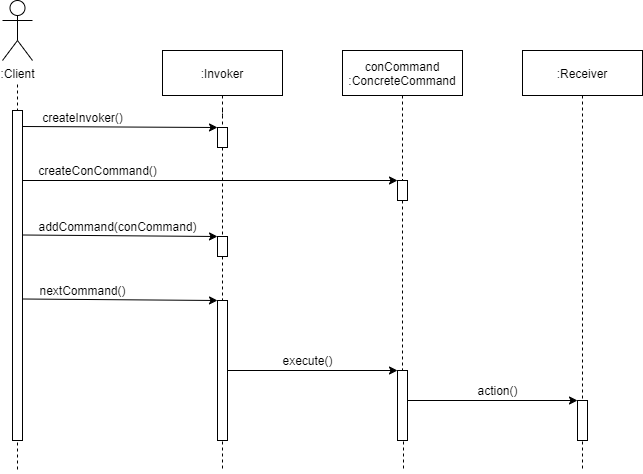

The diagram above was exported from draw.io. Its source (the exported page's mxGraphModel, read from the mxfile embedded in the PNG):
<mxGraphModel dx="1697" dy="893" grid="1" gridSize="10" guides="1" tooltips="1" connect="1" arrows="1" fold="1" page="1" pageScale="1" pageWidth="850" pageHeight="1100" math="0" shadow="0">
  <root>
    <mxCell id="l_4f08Dw-Fv2kE0dJ_jC-0" />
    <mxCell id="l_4f08Dw-Fv2kE0dJ_jC-1" parent="l_4f08Dw-Fv2kE0dJ_jC-0" />
    <mxCell id="l_4f08Dw-Fv2kE0dJ_jC-4" style="edgeStyle=orthogonalEdgeStyle;rounded=0;orthogonalLoop=1;jettySize=auto;html=1;fontColor=default;strokeColor=default;labelBackgroundColor=default;dashed=1;endArrow=none;endFill=0;" edge="1" parent="l_4f08Dw-Fv2kE0dJ_jC-1">
      <mxGeometry relative="1" as="geometry">
        <mxPoint x="115" y="284" as="targetPoint" />
        <mxPoint x="115" y="254" as="sourcePoint" />
      </mxGeometry>
    </mxCell>
    <mxCell id="l_4f08Dw-Fv2kE0dJ_jC-2" value=":Client" style="shape=umlActor;verticalLabelPosition=bottom;verticalAlign=top;html=1;fillColor=default;strokeColor=default;fontColor=default;" vertex="1" parent="l_4f08Dw-Fv2kE0dJ_jC-1">
      <mxGeometry x="100" y="170" width="30" height="60" as="geometry" />
    </mxCell>
    <mxCell id="l_4f08Dw-Fv2kE0dJ_jC-5" value="" style="rounded=0;whiteSpace=wrap;html=1;fontColor=default;strokeColor=default;fillColor=default;" vertex="1" parent="l_4f08Dw-Fv2kE0dJ_jC-1">
      <mxGeometry x="110" y="280" width="10" height="330" as="geometry" />
    </mxCell>
    <mxCell id="l_4f08Dw-Fv2kE0dJ_jC-6" style="edgeStyle=orthogonalEdgeStyle;rounded=0;orthogonalLoop=1;jettySize=auto;html=1;fontColor=default;strokeColor=default;labelBackgroundColor=default;dashed=1;endArrow=none;endFill=0;" edge="1" parent="l_4f08Dw-Fv2kE0dJ_jC-1">
      <mxGeometry relative="1" as="geometry">
        <mxPoint x="115" y="642" as="targetPoint" />
        <mxPoint x="115" y="612" as="sourcePoint" />
      </mxGeometry>
    </mxCell>
    <mxCell id="l_4f08Dw-Fv2kE0dJ_jC-16" style="edgeStyle=orthogonalEdgeStyle;rounded=0;orthogonalLoop=1;jettySize=auto;html=1;labelBackgroundColor=default;fontColor=default;endArrow=none;endFill=0;strokeColor=default;dashed=1;" edge="1" parent="l_4f08Dw-Fv2kE0dJ_jC-1" source="l_4f08Dw-Fv2kE0dJ_jC-7">
      <mxGeometry relative="1" as="geometry">
        <mxPoint x="500" y="350" as="targetPoint" />
      </mxGeometry>
    </mxCell>
    <mxCell id="l_4f08Dw-Fv2kE0dJ_jC-7" value="conCommand&lt;br&gt;:ConcreteCommand" style="rounded=0;whiteSpace=wrap;html=1;fontColor=default;strokeColor=default;fillColor=default;labelBackgroundColor=default;" vertex="1" parent="l_4f08Dw-Fv2kE0dJ_jC-1">
      <mxGeometry x="440" y="220" width="120" height="45" as="geometry" />
    </mxCell>
    <mxCell id="l_4f08Dw-Fv2kE0dJ_jC-10" style="edgeStyle=orthogonalEdgeStyle;rounded=0;orthogonalLoop=1;jettySize=auto;html=1;dashed=1;labelBackgroundColor=default;fontColor=default;endArrow=none;endFill=0;strokeColor=default;entryX=0.5;entryY=0;entryDx=0;entryDy=0;fillColor=default;" edge="1" parent="l_4f08Dw-Fv2kE0dJ_jC-1" source="l_4f08Dw-Fv2kE0dJ_jC-8" target="l_4f08Dw-Fv2kE0dJ_jC-13">
      <mxGeometry relative="1" as="geometry">
        <mxPoint x="320" y="260" as="targetPoint" />
      </mxGeometry>
    </mxCell>
    <mxCell id="l_4f08Dw-Fv2kE0dJ_jC-8" value=":Invoker" style="rounded=0;whiteSpace=wrap;html=1;fontColor=default;strokeColor=default;fillColor=default;" vertex="1" parent="l_4f08Dw-Fv2kE0dJ_jC-1">
      <mxGeometry x="260" y="220" width="120" height="45" as="geometry" />
    </mxCell>
    <mxCell id="l_4f08Dw-Fv2kE0dJ_jC-40" style="edgeStyle=orthogonalEdgeStyle;rounded=0;orthogonalLoop=1;jettySize=auto;html=1;entryX=0.5;entryY=0;entryDx=0;entryDy=0;dashed=1;labelBackgroundColor=default;fontColor=default;endArrow=none;endFill=0;strokeColor=default;fillColor=default;" edge="1" parent="l_4f08Dw-Fv2kE0dJ_jC-1" source="l_4f08Dw-Fv2kE0dJ_jC-9" target="l_4f08Dw-Fv2kE0dJ_jC-32">
      <mxGeometry relative="1" as="geometry" />
    </mxCell>
    <mxCell id="l_4f08Dw-Fv2kE0dJ_jC-9" value=":Receiver" style="rounded=0;whiteSpace=wrap;html=1;fontColor=default;strokeColor=default;fillColor=default;" vertex="1" parent="l_4f08Dw-Fv2kE0dJ_jC-1">
      <mxGeometry x="620" y="220" width="120" height="45" as="geometry" />
    </mxCell>
    <mxCell id="l_4f08Dw-Fv2kE0dJ_jC-12" value="" style="endArrow=classic;html=1;rounded=0;labelBackgroundColor=default;fontColor=default;strokeColor=default;exitX=0.75;exitY=0;exitDx=0;exitDy=0;entryX=0;entryY=0;entryDx=0;entryDy=0;" edge="1" parent="l_4f08Dw-Fv2kE0dJ_jC-1" target="l_4f08Dw-Fv2kE0dJ_jC-13">
      <mxGeometry width="50" height="50" relative="1" as="geometry">
        <mxPoint x="120.5" y="296" as="sourcePoint" />
        <mxPoint x="270" y="296" as="targetPoint" />
      </mxGeometry>
    </mxCell>
    <mxCell id="l_4f08Dw-Fv2kE0dJ_jC-21" style="edgeStyle=orthogonalEdgeStyle;rounded=0;orthogonalLoop=1;jettySize=auto;html=1;entryX=0.5;entryY=0;entryDx=0;entryDy=0;dashed=1;labelBackgroundColor=default;fontColor=default;endArrow=none;endFill=0;strokeColor=default;fillColor=default;" edge="1" parent="l_4f08Dw-Fv2kE0dJ_jC-1" source="l_4f08Dw-Fv2kE0dJ_jC-13" target="l_4f08Dw-Fv2kE0dJ_jC-20">
      <mxGeometry relative="1" as="geometry" />
    </mxCell>
    <mxCell id="l_4f08Dw-Fv2kE0dJ_jC-13" value="" style="rounded=0;whiteSpace=wrap;html=1;fontColor=default;strokeColor=default;fillColor=default;" vertex="1" parent="l_4f08Dw-Fv2kE0dJ_jC-1">
      <mxGeometry x="315" y="297" width="10" height="20" as="geometry" />
    </mxCell>
    <mxCell id="l_4f08Dw-Fv2kE0dJ_jC-15" value="createInvoker()" style="text;html=1;align=center;verticalAlign=middle;resizable=0;points=[];autosize=1;strokeColor=none;fillColor=none;fontColor=default;" vertex="1" parent="l_4f08Dw-Fv2kE0dJ_jC-1">
      <mxGeometry x="130" y="277" width="100" height="20" as="geometry" />
    </mxCell>
    <mxCell id="l_4f08Dw-Fv2kE0dJ_jC-35" style="edgeStyle=orthogonalEdgeStyle;rounded=0;orthogonalLoop=1;jettySize=auto;html=1;entryX=0.5;entryY=0;entryDx=0;entryDy=0;labelBackgroundColor=default;fontColor=default;endArrow=none;endFill=0;strokeColor=default;fillColor=default;dashed=1;" edge="1" parent="l_4f08Dw-Fv2kE0dJ_jC-1" source="l_4f08Dw-Fv2kE0dJ_jC-17" target="l_4f08Dw-Fv2kE0dJ_jC-29">
      <mxGeometry relative="1" as="geometry" />
    </mxCell>
    <mxCell id="l_4f08Dw-Fv2kE0dJ_jC-17" value="" style="rounded=0;whiteSpace=wrap;html=1;fontColor=default;strokeColor=default;fillColor=default;labelBackgroundColor=default;" vertex="1" parent="l_4f08Dw-Fv2kE0dJ_jC-1">
      <mxGeometry x="495" y="350" width="10" height="20" as="geometry" />
    </mxCell>
    <mxCell id="l_4f08Dw-Fv2kE0dJ_jC-18" value="" style="endArrow=classic;html=1;rounded=0;labelBackgroundColor=default;fontColor=default;strokeColor=default;exitX=0.75;exitY=0;exitDx=0;exitDy=0;entryX=0;entryY=0;entryDx=0;entryDy=0;" edge="1" parent="l_4f08Dw-Fv2kE0dJ_jC-1" target="l_4f08Dw-Fv2kE0dJ_jC-17">
      <mxGeometry width="50" height="50" relative="1" as="geometry">
        <mxPoint x="120" y="350" as="sourcePoint" />
        <mxPoint x="274.5" y="351" as="targetPoint" />
      </mxGeometry>
    </mxCell>
    <mxCell id="l_4f08Dw-Fv2kE0dJ_jC-19" value="createConCommand()" style="text;html=1;align=center;verticalAlign=middle;resizable=0;points=[];autosize=1;strokeColor=none;fillColor=none;fontColor=default;" vertex="1" parent="l_4f08Dw-Fv2kE0dJ_jC-1">
      <mxGeometry x="130" y="330" width="130" height="20" as="geometry" />
    </mxCell>
    <mxCell id="l_4f08Dw-Fv2kE0dJ_jC-26" style="edgeStyle=orthogonalEdgeStyle;rounded=0;orthogonalLoop=1;jettySize=auto;html=1;entryX=0.5;entryY=0;entryDx=0;entryDy=0;dashed=1;labelBackgroundColor=default;fontColor=default;endArrow=none;endFill=0;strokeColor=default;fillColor=default;" edge="1" parent="l_4f08Dw-Fv2kE0dJ_jC-1" source="l_4f08Dw-Fv2kE0dJ_jC-20" target="l_4f08Dw-Fv2kE0dJ_jC-25">
      <mxGeometry relative="1" as="geometry" />
    </mxCell>
    <mxCell id="l_4f08Dw-Fv2kE0dJ_jC-20" value="" style="rounded=0;whiteSpace=wrap;html=1;fontColor=default;strokeColor=default;fillColor=default;" vertex="1" parent="l_4f08Dw-Fv2kE0dJ_jC-1">
      <mxGeometry x="315" y="406" width="10" height="20" as="geometry" />
    </mxCell>
    <mxCell id="l_4f08Dw-Fv2kE0dJ_jC-23" value="" style="endArrow=classic;html=1;rounded=0;labelBackgroundColor=default;fontColor=default;strokeColor=default;exitX=0.75;exitY=0;exitDx=0;exitDy=0;entryX=0;entryY=0;entryDx=0;entryDy=0;" edge="1" parent="l_4f08Dw-Fv2kE0dJ_jC-1" target="l_4f08Dw-Fv2kE0dJ_jC-20">
      <mxGeometry width="50" height="50" relative="1" as="geometry">
        <mxPoint x="120" y="404.5" as="sourcePoint" />
        <mxPoint x="310" y="406" as="targetPoint" />
      </mxGeometry>
    </mxCell>
    <mxCell id="l_4f08Dw-Fv2kE0dJ_jC-24" value="addCommand(conCommand)" style="text;html=1;align=center;verticalAlign=middle;resizable=0;points=[];autosize=1;strokeColor=none;fillColor=none;fontColor=default;" vertex="1" parent="l_4f08Dw-Fv2kE0dJ_jC-1">
      <mxGeometry x="130" y="386" width="170" height="20" as="geometry" />
    </mxCell>
    <mxCell id="l_4f08Dw-Fv2kE0dJ_jC-34" style="edgeStyle=orthogonalEdgeStyle;rounded=0;orthogonalLoop=1;jettySize=auto;html=1;labelBackgroundColor=default;fontColor=default;endArrow=classic;endFill=1;strokeColor=default;fillColor=default;entryX=0;entryY=0;entryDx=0;entryDy=0;" edge="1" parent="l_4f08Dw-Fv2kE0dJ_jC-1" target="l_4f08Dw-Fv2kE0dJ_jC-29">
      <mxGeometry relative="1" as="geometry">
        <mxPoint x="490" y="511" as="targetPoint" />
        <mxPoint x="325" y="511" as="sourcePoint" />
        <Array as="points">
          <mxPoint x="325" y="540" />
          <mxPoint x="495" y="540" />
        </Array>
      </mxGeometry>
    </mxCell>
    <mxCell id="l_4f08Dw-Fv2kE0dJ_jC-25" value="" style="rounded=0;whiteSpace=wrap;html=1;fontColor=default;strokeColor=default;fillColor=default;" vertex="1" parent="l_4f08Dw-Fv2kE0dJ_jC-1">
      <mxGeometry x="315" y="470" width="10" height="140" as="geometry" />
    </mxCell>
    <mxCell id="l_4f08Dw-Fv2kE0dJ_jC-27" value="" style="endArrow=classic;html=1;rounded=0;labelBackgroundColor=default;fontColor=default;strokeColor=default;exitX=0.75;exitY=0;exitDx=0;exitDy=0;entryX=0;entryY=0;entryDx=0;entryDy=0;" edge="1" parent="l_4f08Dw-Fv2kE0dJ_jC-1">
      <mxGeometry width="50" height="50" relative="1" as="geometry">
        <mxPoint x="120" y="468.5" as="sourcePoint" />
        <mxPoint x="315" y="470" as="targetPoint" />
      </mxGeometry>
    </mxCell>
    <mxCell id="l_4f08Dw-Fv2kE0dJ_jC-28" value="nextCommand()" style="text;html=1;align=center;verticalAlign=middle;resizable=0;points=[];autosize=1;strokeColor=none;fillColor=none;fontColor=default;" vertex="1" parent="l_4f08Dw-Fv2kE0dJ_jC-1">
      <mxGeometry x="130" y="450" width="100" height="20" as="geometry" />
    </mxCell>
    <mxCell id="l_4f08Dw-Fv2kE0dJ_jC-29" value="" style="rounded=0;whiteSpace=wrap;html=1;fontColor=default;strokeColor=default;fillColor=default;" vertex="1" parent="l_4f08Dw-Fv2kE0dJ_jC-1">
      <mxGeometry x="495" y="540" width="10" height="70" as="geometry" />
    </mxCell>
    <mxCell id="l_4f08Dw-Fv2kE0dJ_jC-32" value="" style="rounded=0;whiteSpace=wrap;html=1;fontColor=default;strokeColor=default;fillColor=default;" vertex="1" parent="l_4f08Dw-Fv2kE0dJ_jC-1">
      <mxGeometry x="675" y="570" width="10" height="40" as="geometry" />
    </mxCell>
    <mxCell id="l_4f08Dw-Fv2kE0dJ_jC-37" style="edgeStyle=orthogonalEdgeStyle;rounded=0;orthogonalLoop=1;jettySize=auto;html=1;labelBackgroundColor=default;fontColor=default;endArrow=classic;endFill=1;strokeColor=default;fillColor=default;exitX=1;exitY=0.5;exitDx=0;exitDy=0;entryX=0;entryY=0;entryDx=0;entryDy=0;" edge="1" parent="l_4f08Dw-Fv2kE0dJ_jC-1" source="l_4f08Dw-Fv2kE0dJ_jC-29" target="l_4f08Dw-Fv2kE0dJ_jC-32">
      <mxGeometry relative="1" as="geometry">
        <mxPoint x="670" y="570" as="targetPoint" />
        <mxPoint x="530" y="599" as="sourcePoint" />
        <Array as="points">
          <mxPoint x="505" y="570" />
        </Array>
      </mxGeometry>
    </mxCell>
    <mxCell id="l_4f08Dw-Fv2kE0dJ_jC-38" value="execute()" style="text;html=1;align=center;verticalAlign=middle;resizable=0;points=[];autosize=1;strokeColor=none;fillColor=none;fontColor=default;" vertex="1" parent="l_4f08Dw-Fv2kE0dJ_jC-1">
      <mxGeometry x="370" y="520" width="70" height="20" as="geometry" />
    </mxCell>
    <mxCell id="l_4f08Dw-Fv2kE0dJ_jC-39" value="action()" style="text;html=1;align=center;verticalAlign=middle;resizable=0;points=[];autosize=1;strokeColor=none;fillColor=none;fontColor=default;" vertex="1" parent="l_4f08Dw-Fv2kE0dJ_jC-1">
      <mxGeometry x="565" y="550" width="60" height="20" as="geometry" />
    </mxCell>
    <mxCell id="l_4f08Dw-Fv2kE0dJ_jC-41" style="edgeStyle=orthogonalEdgeStyle;rounded=0;orthogonalLoop=1;jettySize=auto;html=1;fontColor=default;strokeColor=default;labelBackgroundColor=default;dashed=1;endArrow=none;endFill=0;" edge="1" parent="l_4f08Dw-Fv2kE0dJ_jC-1">
      <mxGeometry relative="1" as="geometry">
        <mxPoint x="320" y="641" as="targetPoint" />
        <mxPoint x="320" y="611" as="sourcePoint" />
      </mxGeometry>
    </mxCell>
    <mxCell id="l_4f08Dw-Fv2kE0dJ_jC-42" style="edgeStyle=orthogonalEdgeStyle;rounded=0;orthogonalLoop=1;jettySize=auto;html=1;fontColor=default;strokeColor=default;labelBackgroundColor=default;dashed=1;endArrow=none;endFill=0;" edge="1" parent="l_4f08Dw-Fv2kE0dJ_jC-1">
      <mxGeometry relative="1" as="geometry">
        <mxPoint x="501" y="641" as="targetPoint" />
        <mxPoint x="501" y="611" as="sourcePoint" />
      </mxGeometry>
    </mxCell>
    <mxCell id="l_4f08Dw-Fv2kE0dJ_jC-43" style="edgeStyle=orthogonalEdgeStyle;rounded=0;orthogonalLoop=1;jettySize=auto;html=1;fontColor=default;strokeColor=default;labelBackgroundColor=default;dashed=1;endArrow=none;endFill=0;" edge="1" parent="l_4f08Dw-Fv2kE0dJ_jC-1">
      <mxGeometry relative="1" as="geometry">
        <mxPoint x="680" y="641" as="targetPoint" />
        <mxPoint x="680" y="611" as="sourcePoint" />
      </mxGeometry>
    </mxCell>
  </root>
</mxGraphModel>